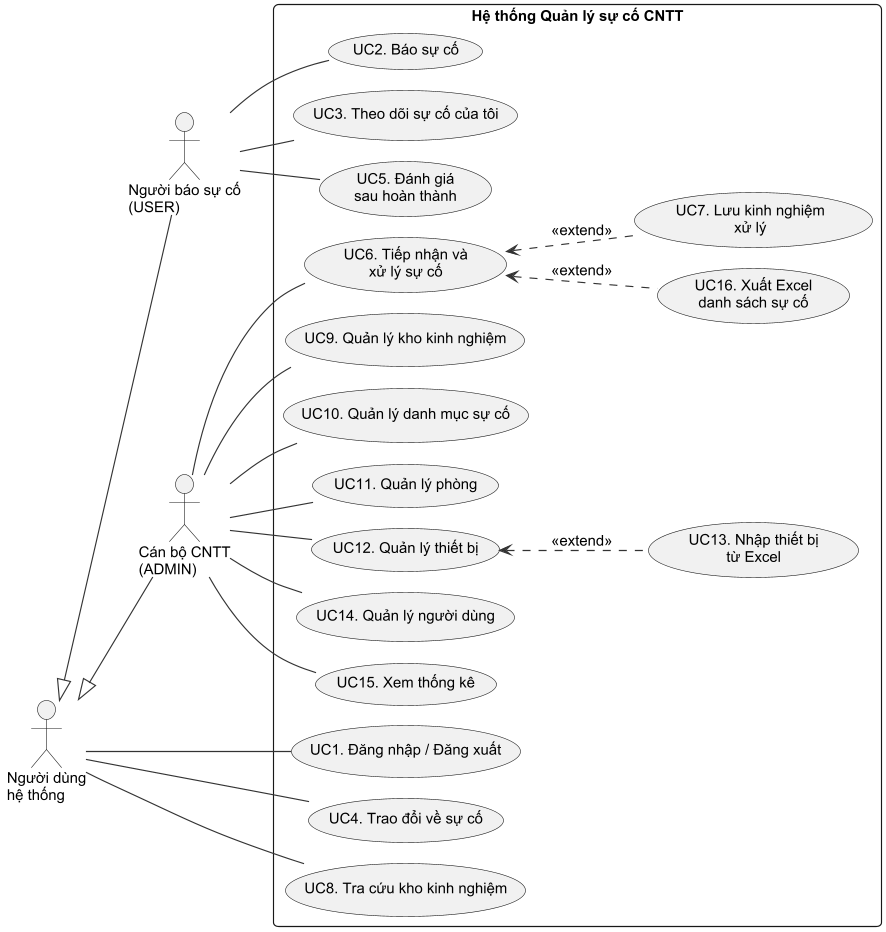

The diagram above was rendered by PlantUML. Its source (embedded in the PNG):
@startuml h1_5_usecase
!include _style.iuml
!pragma layout smetana
left to right direction
skinparam packageStyle rectangle

actor "Người dùng\nhệ thống" as ND
actor "Người báo sự cố\n(USER)" as NB
actor "Cán bộ CNTT\n(ADMIN)" as AD

ND <|-- NB
ND <|-- AD

rectangle "Hệ thống Quản lý sự cố CNTT" {
  usecase "UC1. Đăng nhập / Đăng xuất" as UC1
  usecase "UC4. Trao đổi về sự cố" as UC4
  usecase "UC8. Tra cứu kho kinh nghiệm" as UC8

  usecase "UC2. Báo sự cố" as UC2
  usecase "UC3. Theo dõi sự cố của tôi" as UC3
  usecase "UC5. Đánh giá\nsau hoàn thành" as UC5

  usecase "UC6. Tiếp nhận và\nxử lý sự cố" as UC6
  usecase "UC7. Lưu kinh nghiệm\nxử lý" as UC7
  usecase "UC16. Xuất Excel\ndanh sách sự cố" as UC16
  usecase "UC9. Quản lý kho kinh nghiệm" as UC9
  usecase "UC10. Quản lý danh mục sự cố" as UC10
  usecase "UC11. Quản lý phòng" as UC11
  usecase "UC12. Quản lý thiết bị" as UC12
  usecase "UC13. Nhập thiết bị\ntừ Excel" as UC13
  usecase "UC14. Quản lý người dùng" as UC14
  usecase "UC15. Xem thống kê" as UC15
}

ND -- UC1
ND -- UC4
ND -- UC8

NB -- UC2
NB -- UC3
NB -- UC5

AD -- UC6
AD -- UC9
AD -- UC10
AD -- UC11
AD -- UC12
AD -- UC14
AD -- UC15

UC6 <.. UC7 : <<extend>>
UC6 <.. UC16 : <<extend>>
UC12 <.. UC13 : <<extend>>
@enduml